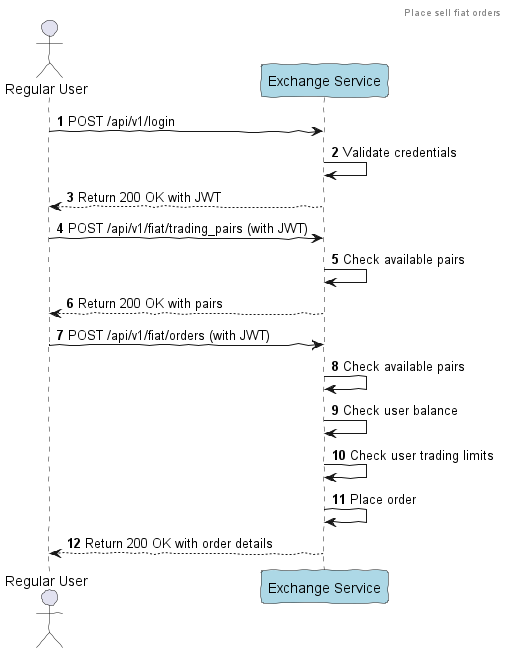

The diagram above was rendered by PlantUML. Its source (embedded in the PNG):
@startuml
'https://plantuml.com/sequence-diagram

skinparam handwritten true
autonumber

header "Place sell fiat orders"

actor "Regular User" as Alice
participant "Exchange Service" as Service #lightblue

' Request JWT
Alice -> Service: POST /api/v1/login
Service -> Service: Validate credentials
Alice <-- Service: Return 200 OK with JWT

' Check available pairs
Alice -> Service: POST /api/v1/fiat/trading_pairs (with JWT)
Service -> Service: Check available pairs
Alice <-- Service: Return 200 OK with pairs

' Place sell order
Alice -> Service: POST /api/v1/fiat/orders (with JWT)

Service -> Service: Check available pairs
Service -> Service: Check user balance
Service -> Service: Check user trading limits
Service -> Service: Place order

Alice <-- Service: Return 200 OK with order details

@enduml